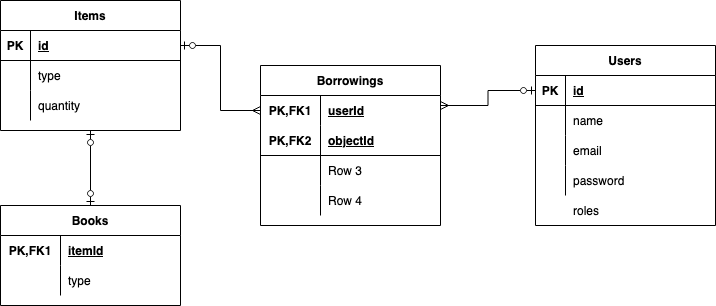

The diagram above was exported from draw.io. Its source (the exported page's mxGraphModel, read from the mxfile embedded in the PNG):
<mxGraphModel dx="786" dy="1587" grid="1" gridSize="10" guides="1" tooltips="1" connect="1" arrows="1" fold="1" page="1" pageScale="1" pageWidth="850" pageHeight="1100" math="0" shadow="0">
  <root>
    <mxCell id="0" />
    <mxCell id="1" parent="0" />
    <mxCell id="i9WQbk0fSEjJV8nWFb-v-14" value="Users" style="shape=table;startSize=30;container=1;collapsible=1;childLayout=tableLayout;fixedRows=1;rowLines=0;fontStyle=1;align=center;resizeLast=1;" parent="1" vertex="1">
      <mxGeometry x="555" y="15" width="180" height="180" as="geometry" />
    </mxCell>
    <mxCell id="i9WQbk0fSEjJV8nWFb-v-15" value="" style="shape=tableRow;horizontal=0;startSize=0;swimlaneHead=0;swimlaneBody=0;fillColor=none;collapsible=0;dropTarget=0;points=[[0,0.5],[1,0.5]];portConstraint=eastwest;top=0;left=0;right=0;bottom=1;" parent="i9WQbk0fSEjJV8nWFb-v-14" vertex="1">
      <mxGeometry y="30" width="180" height="30" as="geometry" />
    </mxCell>
    <mxCell id="i9WQbk0fSEjJV8nWFb-v-16" value="PK" style="shape=partialRectangle;connectable=0;fillColor=none;top=0;left=0;bottom=0;right=0;fontStyle=1;overflow=hidden;" parent="i9WQbk0fSEjJV8nWFb-v-15" vertex="1">
      <mxGeometry width="30" height="30" as="geometry">
        <mxRectangle width="30" height="30" as="alternateBounds" />
      </mxGeometry>
    </mxCell>
    <mxCell id="i9WQbk0fSEjJV8nWFb-v-17" value="id" style="shape=partialRectangle;connectable=0;fillColor=none;top=0;left=0;bottom=0;right=0;align=left;spacingLeft=6;fontStyle=5;overflow=hidden;" parent="i9WQbk0fSEjJV8nWFb-v-15" vertex="1">
      <mxGeometry x="30" width="150" height="30" as="geometry">
        <mxRectangle width="150" height="30" as="alternateBounds" />
      </mxGeometry>
    </mxCell>
    <mxCell id="i9WQbk0fSEjJV8nWFb-v-18" value="" style="shape=tableRow;horizontal=0;startSize=0;swimlaneHead=0;swimlaneBody=0;fillColor=none;collapsible=0;dropTarget=0;points=[[0,0.5],[1,0.5]];portConstraint=eastwest;top=0;left=0;right=0;bottom=0;" parent="i9WQbk0fSEjJV8nWFb-v-14" vertex="1">
      <mxGeometry y="60" width="180" height="30" as="geometry" />
    </mxCell>
    <mxCell id="i9WQbk0fSEjJV8nWFb-v-19" value="" style="shape=partialRectangle;connectable=0;fillColor=none;top=0;left=0;bottom=0;right=0;editable=1;overflow=hidden;" parent="i9WQbk0fSEjJV8nWFb-v-18" vertex="1">
      <mxGeometry width="30" height="30" as="geometry">
        <mxRectangle width="30" height="30" as="alternateBounds" />
      </mxGeometry>
    </mxCell>
    <mxCell id="i9WQbk0fSEjJV8nWFb-v-20" value="name" style="shape=partialRectangle;connectable=0;fillColor=none;top=0;left=0;bottom=0;right=0;align=left;spacingLeft=6;overflow=hidden;" parent="i9WQbk0fSEjJV8nWFb-v-18" vertex="1">
      <mxGeometry x="30" width="150" height="30" as="geometry">
        <mxRectangle width="150" height="30" as="alternateBounds" />
      </mxGeometry>
    </mxCell>
    <mxCell id="i9WQbk0fSEjJV8nWFb-v-21" value="" style="shape=tableRow;horizontal=0;startSize=0;swimlaneHead=0;swimlaneBody=0;fillColor=none;collapsible=0;dropTarget=0;points=[[0,0.5],[1,0.5]];portConstraint=eastwest;top=0;left=0;right=0;bottom=0;" parent="i9WQbk0fSEjJV8nWFb-v-14" vertex="1">
      <mxGeometry y="90" width="180" height="30" as="geometry" />
    </mxCell>
    <mxCell id="i9WQbk0fSEjJV8nWFb-v-22" value="" style="shape=partialRectangle;connectable=0;fillColor=none;top=0;left=0;bottom=0;right=0;editable=1;overflow=hidden;" parent="i9WQbk0fSEjJV8nWFb-v-21" vertex="1">
      <mxGeometry width="30" height="30" as="geometry">
        <mxRectangle width="30" height="30" as="alternateBounds" />
      </mxGeometry>
    </mxCell>
    <mxCell id="i9WQbk0fSEjJV8nWFb-v-23" value="email" style="shape=partialRectangle;connectable=0;fillColor=none;top=0;left=0;bottom=0;right=0;align=left;spacingLeft=6;overflow=hidden;" parent="i9WQbk0fSEjJV8nWFb-v-21" vertex="1">
      <mxGeometry x="30" width="150" height="30" as="geometry">
        <mxRectangle width="150" height="30" as="alternateBounds" />
      </mxGeometry>
    </mxCell>
    <mxCell id="i9WQbk0fSEjJV8nWFb-v-24" value="" style="shape=tableRow;horizontal=0;startSize=0;swimlaneHead=0;swimlaneBody=0;fillColor=none;collapsible=0;dropTarget=0;points=[[0,0.5],[1,0.5]];portConstraint=eastwest;top=0;left=0;right=0;bottom=0;" parent="i9WQbk0fSEjJV8nWFb-v-14" vertex="1">
      <mxGeometry y="120" width="180" height="30" as="geometry" />
    </mxCell>
    <mxCell id="i9WQbk0fSEjJV8nWFb-v-25" value="" style="shape=partialRectangle;connectable=0;fillColor=none;top=0;left=0;bottom=0;right=0;editable=1;overflow=hidden;" parent="i9WQbk0fSEjJV8nWFb-v-24" vertex="1">
      <mxGeometry width="30" height="30" as="geometry">
        <mxRectangle width="30" height="30" as="alternateBounds" />
      </mxGeometry>
    </mxCell>
    <mxCell id="i9WQbk0fSEjJV8nWFb-v-26" value="password" style="shape=partialRectangle;connectable=0;fillColor=none;top=0;left=0;bottom=0;right=0;align=left;spacingLeft=6;overflow=hidden;" parent="i9WQbk0fSEjJV8nWFb-v-24" vertex="1">
      <mxGeometry x="30" width="150" height="30" as="geometry">
        <mxRectangle width="150" height="30" as="alternateBounds" />
      </mxGeometry>
    </mxCell>
    <mxCell id="i9WQbk0fSEjJV8nWFb-v-27" value="" style="shape=tableRow;horizontal=0;startSize=0;swimlaneHead=0;swimlaneBody=0;fillColor=none;collapsible=0;dropTarget=0;points=[[0,0.5],[1,0.5]];portConstraint=eastwest;top=0;left=0;right=0;bottom=0;" parent="1" vertex="1">
      <mxGeometry x="370" y="240" width="180" height="30" as="geometry" />
    </mxCell>
    <mxCell id="i9WQbk0fSEjJV8nWFb-v-28" value="" style="shape=partialRectangle;connectable=0;fillColor=none;top=0;left=0;bottom=0;right=0;editable=1;overflow=hidden;" parent="i9WQbk0fSEjJV8nWFb-v-27" vertex="1">
      <mxGeometry width="30" height="30" as="geometry">
        <mxRectangle width="30" height="30" as="alternateBounds" />
      </mxGeometry>
    </mxCell>
    <mxCell id="i9WQbk0fSEjJV8nWFb-v-29" value="roles" style="shape=partialRectangle;connectable=0;fillColor=none;top=0;left=0;bottom=0;right=0;align=left;spacingLeft=6;overflow=hidden;" parent="1" vertex="1">
      <mxGeometry x="585" y="165" width="150" height="30" as="geometry">
        <mxRectangle width="150" height="30" as="alternateBounds" />
      </mxGeometry>
    </mxCell>
    <mxCell id="i9WQbk0fSEjJV8nWFb-v-30" value="Books" style="shape=table;startSize=30;container=1;collapsible=1;childLayout=tableLayout;fixedRows=1;rowLines=0;fontStyle=1;align=center;resizeLast=1;" parent="1" vertex="1">
      <mxGeometry x="20" y="175" width="180" height="100" as="geometry" />
    </mxCell>
    <mxCell id="i9WQbk0fSEjJV8nWFb-v-31" value="" style="shape=tableRow;horizontal=0;startSize=0;swimlaneHead=0;swimlaneBody=0;fillColor=none;collapsible=0;dropTarget=0;points=[[0,0.5],[1,0.5]];portConstraint=eastwest;top=0;left=0;right=0;bottom=0;" parent="i9WQbk0fSEjJV8nWFb-v-30" vertex="1">
      <mxGeometry y="30" width="180" height="30" as="geometry" />
    </mxCell>
    <mxCell id="i9WQbk0fSEjJV8nWFb-v-32" value="PK,FK1" style="shape=partialRectangle;connectable=0;fillColor=none;top=0;left=0;bottom=0;right=0;fontStyle=1;overflow=hidden;" parent="i9WQbk0fSEjJV8nWFb-v-31" vertex="1">
      <mxGeometry width="60" height="30" as="geometry">
        <mxRectangle width="60" height="30" as="alternateBounds" />
      </mxGeometry>
    </mxCell>
    <mxCell id="i9WQbk0fSEjJV8nWFb-v-33" value="itemId" style="shape=partialRectangle;connectable=0;fillColor=none;top=0;left=0;bottom=0;right=0;align=left;spacingLeft=6;fontStyle=5;overflow=hidden;" parent="i9WQbk0fSEjJV8nWFb-v-31" vertex="1">
      <mxGeometry x="60" width="120" height="30" as="geometry">
        <mxRectangle width="120" height="30" as="alternateBounds" />
      </mxGeometry>
    </mxCell>
    <mxCell id="i9WQbk0fSEjJV8nWFb-v-37" value="" style="shape=tableRow;horizontal=0;startSize=0;swimlaneHead=0;swimlaneBody=0;fillColor=none;collapsible=0;dropTarget=0;points=[[0,0.5],[1,0.5]];portConstraint=eastwest;top=0;left=0;right=0;bottom=0;" parent="i9WQbk0fSEjJV8nWFb-v-30" vertex="1">
      <mxGeometry y="60" width="180" height="30" as="geometry" />
    </mxCell>
    <mxCell id="i9WQbk0fSEjJV8nWFb-v-38" value="" style="shape=partialRectangle;connectable=0;fillColor=none;top=0;left=0;bottom=0;right=0;editable=1;overflow=hidden;" parent="i9WQbk0fSEjJV8nWFb-v-37" vertex="1">
      <mxGeometry width="60" height="30" as="geometry">
        <mxRectangle width="60" height="30" as="alternateBounds" />
      </mxGeometry>
    </mxCell>
    <mxCell id="i9WQbk0fSEjJV8nWFb-v-39" value="type" style="shape=partialRectangle;connectable=0;fillColor=none;top=0;left=0;bottom=0;right=0;align=left;spacingLeft=6;overflow=hidden;" parent="i9WQbk0fSEjJV8nWFb-v-37" vertex="1">
      <mxGeometry x="60" width="120" height="30" as="geometry">
        <mxRectangle width="120" height="30" as="alternateBounds" />
      </mxGeometry>
    </mxCell>
    <mxCell id="i9WQbk0fSEjJV8nWFb-v-56" value="Borrowings" style="shape=table;startSize=30;container=1;collapsible=1;childLayout=tableLayout;fixedRows=1;rowLines=0;fontStyle=1;align=center;resizeLast=1;" parent="1" vertex="1">
      <mxGeometry x="280" y="35" width="180" height="160" as="geometry" />
    </mxCell>
    <mxCell id="i9WQbk0fSEjJV8nWFb-v-57" value="" style="shape=tableRow;horizontal=0;startSize=0;swimlaneHead=0;swimlaneBody=0;fillColor=none;collapsible=0;dropTarget=0;points=[[0,0.5],[1,0.5]];portConstraint=eastwest;top=0;left=0;right=0;bottom=0;" parent="i9WQbk0fSEjJV8nWFb-v-56" vertex="1">
      <mxGeometry y="30" width="180" height="30" as="geometry" />
    </mxCell>
    <mxCell id="i9WQbk0fSEjJV8nWFb-v-58" value="PK,FK1" style="shape=partialRectangle;connectable=0;fillColor=none;top=0;left=0;bottom=0;right=0;fontStyle=1;overflow=hidden;" parent="i9WQbk0fSEjJV8nWFb-v-57" vertex="1">
      <mxGeometry width="60" height="30" as="geometry">
        <mxRectangle width="60" height="30" as="alternateBounds" />
      </mxGeometry>
    </mxCell>
    <mxCell id="i9WQbk0fSEjJV8nWFb-v-59" value="userId" style="shape=partialRectangle;connectable=0;fillColor=none;top=0;left=0;bottom=0;right=0;align=left;spacingLeft=6;fontStyle=5;overflow=hidden;" parent="i9WQbk0fSEjJV8nWFb-v-57" vertex="1">
      <mxGeometry x="60" width="120" height="30" as="geometry">
        <mxRectangle width="120" height="30" as="alternateBounds" />
      </mxGeometry>
    </mxCell>
    <mxCell id="i9WQbk0fSEjJV8nWFb-v-60" value="" style="shape=tableRow;horizontal=0;startSize=0;swimlaneHead=0;swimlaneBody=0;fillColor=none;collapsible=0;dropTarget=0;points=[[0,0.5],[1,0.5]];portConstraint=eastwest;top=0;left=0;right=0;bottom=1;" parent="i9WQbk0fSEjJV8nWFb-v-56" vertex="1">
      <mxGeometry y="60" width="180" height="30" as="geometry" />
    </mxCell>
    <mxCell id="i9WQbk0fSEjJV8nWFb-v-61" value="PK,FK2" style="shape=partialRectangle;connectable=0;fillColor=none;top=0;left=0;bottom=0;right=0;fontStyle=1;overflow=hidden;" parent="i9WQbk0fSEjJV8nWFb-v-60" vertex="1">
      <mxGeometry width="60" height="30" as="geometry">
        <mxRectangle width="60" height="30" as="alternateBounds" />
      </mxGeometry>
    </mxCell>
    <mxCell id="i9WQbk0fSEjJV8nWFb-v-62" value="objectId" style="shape=partialRectangle;connectable=0;fillColor=none;top=0;left=0;bottom=0;right=0;align=left;spacingLeft=6;fontStyle=5;overflow=hidden;" parent="i9WQbk0fSEjJV8nWFb-v-60" vertex="1">
      <mxGeometry x="60" width="120" height="30" as="geometry">
        <mxRectangle width="120" height="30" as="alternateBounds" />
      </mxGeometry>
    </mxCell>
    <mxCell id="i9WQbk0fSEjJV8nWFb-v-63" value="" style="shape=tableRow;horizontal=0;startSize=0;swimlaneHead=0;swimlaneBody=0;fillColor=none;collapsible=0;dropTarget=0;points=[[0,0.5],[1,0.5]];portConstraint=eastwest;top=0;left=0;right=0;bottom=0;" parent="i9WQbk0fSEjJV8nWFb-v-56" vertex="1">
      <mxGeometry y="90" width="180" height="30" as="geometry" />
    </mxCell>
    <mxCell id="i9WQbk0fSEjJV8nWFb-v-64" value="" style="shape=partialRectangle;connectable=0;fillColor=none;top=0;left=0;bottom=0;right=0;editable=1;overflow=hidden;" parent="i9WQbk0fSEjJV8nWFb-v-63" vertex="1">
      <mxGeometry width="60" height="30" as="geometry">
        <mxRectangle width="60" height="30" as="alternateBounds" />
      </mxGeometry>
    </mxCell>
    <mxCell id="i9WQbk0fSEjJV8nWFb-v-65" value="Row 3" style="shape=partialRectangle;connectable=0;fillColor=none;top=0;left=0;bottom=0;right=0;align=left;spacingLeft=6;overflow=hidden;" parent="i9WQbk0fSEjJV8nWFb-v-63" vertex="1">
      <mxGeometry x="60" width="120" height="30" as="geometry">
        <mxRectangle width="120" height="30" as="alternateBounds" />
      </mxGeometry>
    </mxCell>
    <mxCell id="i9WQbk0fSEjJV8nWFb-v-66" value="" style="shape=tableRow;horizontal=0;startSize=0;swimlaneHead=0;swimlaneBody=0;fillColor=none;collapsible=0;dropTarget=0;points=[[0,0.5],[1,0.5]];portConstraint=eastwest;top=0;left=0;right=0;bottom=0;" parent="i9WQbk0fSEjJV8nWFb-v-56" vertex="1">
      <mxGeometry y="120" width="180" height="30" as="geometry" />
    </mxCell>
    <mxCell id="i9WQbk0fSEjJV8nWFb-v-67" value="" style="shape=partialRectangle;connectable=0;fillColor=none;top=0;left=0;bottom=0;right=0;editable=1;overflow=hidden;" parent="i9WQbk0fSEjJV8nWFb-v-66" vertex="1">
      <mxGeometry width="60" height="30" as="geometry">
        <mxRectangle width="60" height="30" as="alternateBounds" />
      </mxGeometry>
    </mxCell>
    <mxCell id="i9WQbk0fSEjJV8nWFb-v-68" value="Row 4" style="shape=partialRectangle;connectable=0;fillColor=none;top=0;left=0;bottom=0;right=0;align=left;spacingLeft=6;overflow=hidden;" parent="i9WQbk0fSEjJV8nWFb-v-66" vertex="1">
      <mxGeometry x="60" width="120" height="30" as="geometry">
        <mxRectangle width="120" height="30" as="alternateBounds" />
      </mxGeometry>
    </mxCell>
    <mxCell id="i9WQbk0fSEjJV8nWFb-v-100" style="edgeStyle=orthogonalEdgeStyle;rounded=0;orthogonalLoop=1;jettySize=auto;html=1;startArrow=ERzeroToOne;startFill=0;endArrow=ERzeroToOne;endFill=0;strokeColor=default;" parent="1" source="i9WQbk0fSEjJV8nWFb-v-82" target="i9WQbk0fSEjJV8nWFb-v-30" edge="1">
      <mxGeometry relative="1" as="geometry" />
    </mxCell>
    <mxCell id="i9WQbk0fSEjJV8nWFb-v-82" value="Items" style="shape=table;startSize=30;container=1;collapsible=1;childLayout=tableLayout;fixedRows=1;rowLines=0;fontStyle=1;align=center;resizeLast=1;" parent="1" vertex="1">
      <mxGeometry x="20" y="-30" width="180" height="130" as="geometry" />
    </mxCell>
    <mxCell id="i9WQbk0fSEjJV8nWFb-v-83" value="" style="shape=tableRow;horizontal=0;startSize=0;swimlaneHead=0;swimlaneBody=0;fillColor=none;collapsible=0;dropTarget=0;points=[[0,0.5],[1,0.5]];portConstraint=eastwest;top=0;left=0;right=0;bottom=1;" parent="i9WQbk0fSEjJV8nWFb-v-82" vertex="1">
      <mxGeometry y="30" width="180" height="30" as="geometry" />
    </mxCell>
    <mxCell id="i9WQbk0fSEjJV8nWFb-v-84" value="PK" style="shape=partialRectangle;connectable=0;fillColor=none;top=0;left=0;bottom=0;right=0;fontStyle=1;overflow=hidden;" parent="i9WQbk0fSEjJV8nWFb-v-83" vertex="1">
      <mxGeometry width="30" height="30" as="geometry">
        <mxRectangle width="30" height="30" as="alternateBounds" />
      </mxGeometry>
    </mxCell>
    <mxCell id="i9WQbk0fSEjJV8nWFb-v-85" value="id" style="shape=partialRectangle;connectable=0;fillColor=none;top=0;left=0;bottom=0;right=0;align=left;spacingLeft=6;fontStyle=5;overflow=hidden;" parent="i9WQbk0fSEjJV8nWFb-v-83" vertex="1">
      <mxGeometry x="30" width="150" height="30" as="geometry">
        <mxRectangle width="150" height="30" as="alternateBounds" />
      </mxGeometry>
    </mxCell>
    <mxCell id="i9WQbk0fSEjJV8nWFb-v-86" value="" style="shape=tableRow;horizontal=0;startSize=0;swimlaneHead=0;swimlaneBody=0;fillColor=none;collapsible=0;dropTarget=0;points=[[0,0.5],[1,0.5]];portConstraint=eastwest;top=0;left=0;right=0;bottom=0;" parent="i9WQbk0fSEjJV8nWFb-v-82" vertex="1">
      <mxGeometry y="60" width="180" height="30" as="geometry" />
    </mxCell>
    <mxCell id="i9WQbk0fSEjJV8nWFb-v-87" value="" style="shape=partialRectangle;connectable=0;fillColor=none;top=0;left=0;bottom=0;right=0;editable=1;overflow=hidden;" parent="i9WQbk0fSEjJV8nWFb-v-86" vertex="1">
      <mxGeometry width="30" height="30" as="geometry">
        <mxRectangle width="30" height="30" as="alternateBounds" />
      </mxGeometry>
    </mxCell>
    <mxCell id="i9WQbk0fSEjJV8nWFb-v-88" value="type" style="shape=partialRectangle;connectable=0;fillColor=none;top=0;left=0;bottom=0;right=0;align=left;spacingLeft=6;overflow=hidden;" parent="i9WQbk0fSEjJV8nWFb-v-86" vertex="1">
      <mxGeometry x="30" width="150" height="30" as="geometry">
        <mxRectangle width="150" height="30" as="alternateBounds" />
      </mxGeometry>
    </mxCell>
    <mxCell id="i9WQbk0fSEjJV8nWFb-v-89" value="" style="shape=tableRow;horizontal=0;startSize=0;swimlaneHead=0;swimlaneBody=0;fillColor=none;collapsible=0;dropTarget=0;points=[[0,0.5],[1,0.5]];portConstraint=eastwest;top=0;left=0;right=0;bottom=0;" parent="i9WQbk0fSEjJV8nWFb-v-82" vertex="1">
      <mxGeometry y="90" width="180" height="30" as="geometry" />
    </mxCell>
    <mxCell id="i9WQbk0fSEjJV8nWFb-v-90" value="" style="shape=partialRectangle;connectable=0;fillColor=none;top=0;left=0;bottom=0;right=0;editable=1;overflow=hidden;" parent="i9WQbk0fSEjJV8nWFb-v-89" vertex="1">
      <mxGeometry width="30" height="30" as="geometry">
        <mxRectangle width="30" height="30" as="alternateBounds" />
      </mxGeometry>
    </mxCell>
    <mxCell id="i9WQbk0fSEjJV8nWFb-v-91" value="quantity" style="shape=partialRectangle;connectable=0;fillColor=none;top=0;left=0;bottom=0;right=0;align=left;spacingLeft=6;overflow=hidden;" parent="i9WQbk0fSEjJV8nWFb-v-89" vertex="1">
      <mxGeometry x="30" width="150" height="30" as="geometry">
        <mxRectangle width="150" height="30" as="alternateBounds" />
      </mxGeometry>
    </mxCell>
    <mxCell id="i9WQbk0fSEjJV8nWFb-v-98" style="edgeStyle=orthogonalEdgeStyle;rounded=0;orthogonalLoop=1;jettySize=auto;html=1;entryX=1;entryY=0.25;entryDx=0;entryDy=0;strokeColor=default;endArrow=ERmany;endFill=0;startArrow=ERzeroToOne;startFill=0;" parent="1" source="i9WQbk0fSEjJV8nWFb-v-15" target="i9WQbk0fSEjJV8nWFb-v-56" edge="1">
      <mxGeometry relative="1" as="geometry" />
    </mxCell>
    <mxCell id="i9WQbk0fSEjJV8nWFb-v-99" style="edgeStyle=orthogonalEdgeStyle;rounded=0;orthogonalLoop=1;jettySize=auto;html=1;entryX=1;entryY=0.5;entryDx=0;entryDy=0;startArrow=ERmany;startFill=0;endArrow=ERzeroToOne;endFill=0;strokeColor=default;" parent="1" source="i9WQbk0fSEjJV8nWFb-v-57" target="i9WQbk0fSEjJV8nWFb-v-83" edge="1">
      <mxGeometry relative="1" as="geometry" />
    </mxCell>
  </root>
</mxGraphModel>